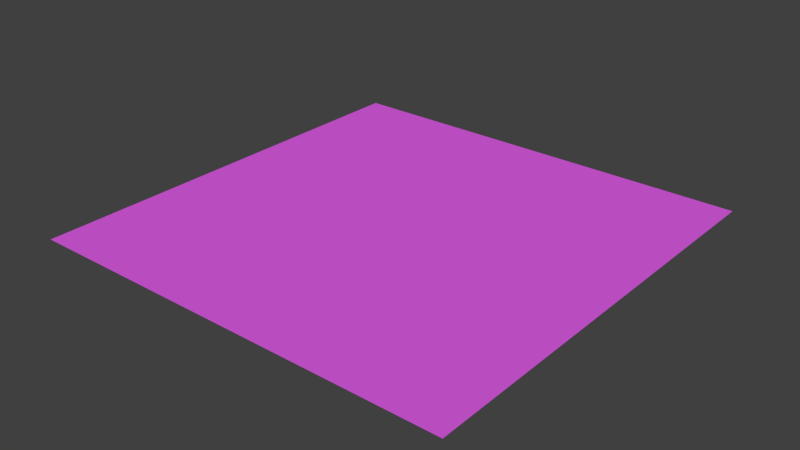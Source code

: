 # Source: Wall2.blend  (saved by Blender 2.76.0; exported with 4.5.12 LTS)
import bpy
from mathutils import Matrix  # noqa: F401  (used for matrix-valued properties, if any)

bpy.ops.wm.read_factory_settings(use_empty=True)
scene = bpy.context.scene
scene.name = 'Scene'

# ---- collections
col_collection_1 = bpy.data.collections.new('Collection 1'); scene.collection.children.link(col_collection_1)

# ---- materials (node trees are filled in below, after node groups)
mat_material = bpy.data.materials.new('Material')
mat_material.alpha_threshold = 0.0
mat_material.use_transparent_shadow = False
mat_material.diffuse_color = (0.7396, 0.1102, 0.8, 1.0)
mat_material.roughness = 0.5

# ---- material node trees

# ---- world
world_world = bpy.data.worlds.new('World'); scene.world = world_world
world_world.color = (0.05088, 0.05088, 0.05088)
world_world.use_sun_shadow = False
world_world.sun_shadow_jitter_overblur = 0.0
world_world.cycles.sampling_method = 'MANUAL'
world_world.cycles.sample_map_resolution = 256

# ---- meshes
me_plane_001 = bpy.data.meshes.new('Plane.001')
me_plane_001.from_pydata([(-1.0, -1.0, 0.0), (1.0, -1.0, 0.0), (-1.0, 1.0, 0.0), (1.0, 1.0, 0.0), (-1.0, -0.771, 0.0), (1.0, -0.771, 0.0), (0.7769, -1.0, 0.0), (0.7769, 1.0, 0.0), (0.7769, -0.771, 0.0), (0.7769, -0.5896, 0.0), (0.7769, -0.3643, 0.0), (0.7769, -0.243, 0.0), (0.7769, 0.2789, 0.0), (0.7769, 0.3866, 0.0), (0.7769, 0.5688, 0.0), (0.7769, 0.8514, 0.0), (-1.0, 0.215, 0.0), (-0.1802, -1.0, 0.0), (0.2585, -1.0, 0.0), (0.268, -1.0, 0.0), (0.7769, -0.9039, 0.0), (-0.3017, 1.0, 0.0), (0.4599, -0.771, 0.0), (0.06812, -0.771, 0.0), (-0.1726, -0.771, 0.0), (-0.5667, -0.771, 0.0), (-0.8341, -0.771, 0.0), (0.9193, -0.771, 0.0), (1.0, -0.4384, 0.0), (1.0, 0.3218, 0.0), (0.2516, 0.2171, 9.407e-08), (0.00855, -0.5502, 0.0), (-0.2659, -0.1174, 1.746e-07), (-1.0, -0.4367, 0.0), (-1.0, -0.6219, 0.0), (-0.6801, 0.07012, 7.606e-08), (0.6259, -0.06978, 0.0), (-0.508, -0.7001, 1.894e-08), (-0.2909, -0.438, 8.894e-08), (1.0, 0.0265, 0.0), (0.5897, -0.07908, 0.0), (0.738, 0.4041, 0.0), (0.7416, 0.5829, 0.0), (0.1766, 0.264, 1.271e-07), (0.8076, -0.2699, 0.0), (0.8792, -0.04985, 0.0), (-1.0, 0.69, 0.0), (-0.1235, -0.7112, 0.0), (-0.18, -0.7188, 1.395e-08), (0.1925, 0.2688, 1.234e-07), (0.7164, 0.3127, 0.0), (0.7401, 0.413, 0.0), (0.721, 0.4266, 0.0), (0.3279, 0.3092, 9.18e-08), (0.6011, 0.6391, 3.595e-08), (-0.108, 0.9226, 7.714e-09), (-0.3673, 0.5151, 4.258e-08), (-0.6301, 0.6308, 0.0), (0.5079, 0.5266, 5.5e-08), (0.4938, -0.6278, 0.0), (0.8637, 0.2956, 0.0), (-0.6701, 0.5858, 0.0), (-0.304, 0.6146, 3.407e-08), (-0.2305, -0.3651, 1.084e-07), (-0.09099, -0.1966, 1.043e-07), (0.1931, -0.3252, 0.0), (0.5294, -0.4775, 0.0), (0.6178, -0.1037, 0.0), (0.4764, 0.02017, 0.0), (-0.3, 0.1217, 2.384e-07), (-1.0, -0.1724, 0.0), (0.3429, -0.1426, 0.0), (0.3226, -0.1673, 0.0), (-0.6571, 0.05969, 8.154e-08), (0.5069, 1.0, 0.0), (0.1461, 1.0, 0.0), (-0.07267, 1.0, 0.0), (-0.9445, -0.771, 0.0), (0.7368, 0.5463, 0.0), (0.4359, -0.9683, 0.0), (-0.6214, -0.771, 0.0), (-0.6965, -0.771, 0.0), (-0.8225, -0.771, 0.0), (0.7769, 0.9145, 0.0), (-0.009892, -0.2333, 7.45e-08), (-0.414, -0.7504, 5.506e-09), (-0.2408, -0.2927, 1.277e-07), (0.5382, -0.8038, 0.0), (0.2303, 0.2357, 1.046e-07), (0.05227, -1.0, 0.0), (-0.662, 1.0, 0.0), (0.7479, 0.4074, 0.0), (-0.6146, 0.6482, 0.0), (0.8662, -0.007962, 0.0), (-0.2402, 0.4592, 6.092e-08), (0.1719, 0.2779, 1.204e-07), (0.2452, -0.984, 0.0), (0.1417, -0.8595, 0.0), (0.7769, 0.628, 0.0), (0.9415, 0.1419, 0.0), (0.8952, -0.0004825, 0.0), (-0.2916, 0.06258, 2.226e-07), (-0.09792, 0.9185, 8.115e-09), (-0.03681, 0.8941, 1.055e-08), (0.2146, 0.7936, 2.056e-08), (0.5076, 0.6765, 3.223e-08), (-0.2161, -0.4661, 8.145e-08), (0.7769, -0.9401, 0.0), (1.0, -0.9216, 0.0), (-0.8308, -0.7555, 1.53e-09), (-0.7871, -0.5507, 2.163e-08), (-0.7639, -0.4417, 3.233e-08), (-0.7282, -0.2742, 4.877e-08), (-0.6842, -0.06766, 6.904e-08), (-0.6827, -0.06036, 6.976e-08), (-0.6014, 0.6468, 4.242e-10), (-0.3755, -0.771, 0.0), (0.7769, -0.8381, 0.0), (-0.1516, -0.2698, 1.061e-07), (0.2096, 0.1664, 9.532e-08), (0.7769, -0.03091, 0.0), (0.7123, 0.5946, 7.505e-09), (0.2809, 0.2525, 9.32e-08), (-0.8592, -1.0, 0.0), (-0.7009, -1.0, 0.0), (1.0, 0.4562, 0.0), (1.0, 0.4601, 0.0), (1.0, 0.7381, 0.0), (-0.4001, -0.05667, 1.426e-07), (-0.5062, -0.008616, 1.174e-07), (0.4875, -0.6543, 0.0), (0.4712, -0.7235, 0.0), (0.5981, -0.771, 0.0), (0.5271, -0.771, 0.0), (0.2894, -0.6554, 0.0), (0.4793, -0.6298, 0.0), (0.7605, 0.4993, 0.0), (-0.05823, -0.8876, 0.0), (-0.09483, -0.9213, 0.0), (0.4093, -0.4231, 0.0), (-0.3745, -0.932, 0.0), (-0.6974, -0.8189, 0.0), (-0.8198, -0.776, 0.0), (0.6561, 0.7055, 2.47e-08), (0.7769, 0.417, 0.0), (0.7769, 0.4669, 0.0), (-0.3713, 0.03612, 1.835e-07), (0.07165, 0.5738, 4.375e-08), (-0.7005, -0.9777, 0.0), (0.5072, 0.8565, 9.861e-09), (-0.93, -0.5685, 6.328e-10), (-0.6932, -0.601, 2.072e-08), (-0.6688, 0.6541, 0.0), (0.3166, -0.1494, 5.566e-09), (0.5168, -0.7406, 0.0), (0.1906, 0.2225, 1.136e-07), (0.5725, 0.8705, 7.474e-09), (-0.7119, -0.9793, 0.0), (-0.5864, -0.6581, 1.969e-08), (0.8002, 0.4211, 0.0), (-0.6828, -0.06718, 6.943e-08), (-0.6871, -0.2896, 5.254e-08), (-0.6897, -0.4205, 3.916e-08), (-0.4957, -0.3653, 6.973e-08), (-0.4946, -0.3617, 7.023e-08), (-0.4896, -0.3636, 7.068e-08), (-0.8574, -0.5131, 1.449e-08), (-0.1957, 0.6028, 3.686e-08), (-0.1372, -0.8986, 0.0)], [], [(12, 93, 100, 99, 60), (107, 108, 117, 20), (97, 96, 79, 20, 87), (92, 57, 115), (26, 82, 109), (24, 48, 85, 116), (48, 106, 38, 37, 85), (64, 32, 86, 118), (35, 114, 73), (64, 119, 155, 101, 32), (95, 43, 49), (2, 46, 90), (35, 73, 56, 57, 61), (105, 58, 54), (49, 88, 122, 53), (68, 71, 40), (53, 122, 41, 51, 52), (72, 153, 84, 65), (24, 47, 48), (47, 31, 106, 48), (50, 68, 40, 36), (131, 134, 47, 24, 23, 22), (134, 31, 47), (154, 131, 22, 133), (9, 66, 59), (11, 67, 66, 9, 10), (13, 50, 36, 120, 12), (121, 54, 58, 53, 52, 78), (78, 52, 51, 136), (15, 42, 14, 98), (136, 51, 91, 144, 145), (51, 41, 91), (143, 54, 121), (104, 75, 76, 103), (57, 56, 62, 115), (120, 93, 12), (10, 44, 11), (8, 27, 10, 9), (27, 5, 28, 44, 10), (98, 127, 83, 15), (99, 100, 39), (45, 44, 28), (87, 20, 117, 132, 133), (20, 79, 107), (142, 82, 26), (89, 96, 97, 137, 138), (0, 123, 77, 4), (144, 91, 13), (14, 136, 145), (132, 117, 8), (22, 87, 133), (116, 85, 25), (16, 61, 152, 46), (61, 57, 92, 152), (152, 92, 21, 90), (46, 152, 90), (71, 153, 72), (30, 119, 153, 71, 68), (119, 64, 84, 153), (9, 59, 130, 154, 132, 8), (132, 154, 133), (154, 130, 131), (11, 44, 45, 93, 120), (161, 162, 163, 164), (160, 129, 73, 114), (86, 165, 38, 63), (128, 164, 165, 86, 32), (160, 161, 164, 128, 129), (113, 160, 114), (112, 161, 160, 113), (163, 165, 164), (151, 158, 163, 162), (111, 162, 161, 112), (110, 151, 162, 111), (158, 37, 38, 165, 163), (151, 81, 80, 158), (158, 80, 25, 37), (82, 81, 151, 110, 109), (146, 101, 69, 43, 95, 94), (73, 129, 146, 94, 56), (129, 128, 146), (128, 32, 101, 146), (122, 30, 68, 50, 41), (59, 66, 139, 135), (135, 139, 65, 31, 134), (42, 78, 136, 14), (115, 62, 55), (29, 99, 39), (100, 45, 28, 39), (148, 157, 124), (123, 124, 157), (148, 124, 17, 140), (141, 148, 140), (123, 157, 142, 26, 77), (157, 148, 141, 142), (21, 92, 115, 55), (119, 30, 88, 155), (155, 88, 49, 43), (101, 155, 43, 69), (71, 72, 139, 66, 67, 40), (72, 65, 139), (59, 135, 130), (135, 134, 131, 130), (42, 121, 78), (7, 74, 156, 83), (74, 75, 104, 149), (156, 149, 105, 54, 143), (105, 149, 104), (156, 74, 149), (83, 156, 143, 15), (76, 21, 55, 102), (103, 76, 102), (83, 127, 3, 7), (159, 125, 126, 98, 14, 145), (98, 126, 127), (13, 12, 60, 159, 144), (144, 159, 145), (159, 60, 29, 125), (89, 18, 96), (17, 89, 138), (137, 97, 23), (79, 96, 18, 19), (23, 97, 87, 22), (111, 166, 110), (70, 112, 113), (33, 150, 166), (33, 166, 111, 112, 70), (34, 150, 33), (4, 77, 34), (77, 26, 109, 150, 34), (166, 150, 109, 110), (70, 113, 114, 35, 16), (88, 30, 122), (36, 40, 67), (120, 36, 67, 11), (15, 143, 121, 42), (17, 138, 168, 140), (138, 137, 168), (137, 23, 24, 116, 168), (140, 168, 116, 25, 80, 81, 141), (141, 81, 82, 142), (117, 108, 5, 27, 8), (6, 1, 108, 107), (118, 86, 63), (103, 147, 58, 105, 104), (58, 147, 95, 49, 53), (62, 167, 102, 55), (56, 94, 167, 62), (94, 95, 147, 167), (102, 167, 147, 103), (118, 84, 64), (31, 65, 84, 118, 63, 106), (41, 50, 13, 91), (79, 19, 6, 107), (60, 99, 29), (93, 45, 100), (106, 63, 38), (85, 37, 25), (16, 35, 61)])
_uv = me_plane_001.uv_layers.new(name='UVMap')
_uv.uv.foreach_set('vector', [0.6395, 0.1115, 0.496, 0.06692, 0.4998, 0.05239, 0.571, 0.02924, 0.6478, 0.06815, 0.02997, 0.1115, 0.03919, 1.49e-07, 0.08097, 0.1115, 0.04807, 0.1115, 0.07025, 0.4292, 0.007978, 0.3774, 0.01587, 0.282, 0.04807, 0.1115, 0.09808, 0.2309, 0.8241, 0.8073, 0.8154, 0.8151, 0.8234, 0.8007, 0.1145, 0.917, 0.1145, 0.9112, 0.1223, 0.9154, 0.1145, 0.5863, 0.1406, 0.59, 0.1248, 0.707, 0.1145, 0.6878, 0.1406, 0.59, 0.267, 0.6081, 0.281, 0.6455, 0.1499, 0.754, 0.1248, 0.707, 0.4017, 0.5455, 0.4413, 0.6329, 0.3536, 0.6204, 0.3651, 0.5758, 0.5351, 0.8401, 0.4698, 0.8413, 0.5298, 0.8285, 0.4017, 0.5455, 0.5832, 0.3952, 0.6113, 0.4047, 0.5313, 0.6458, 0.4413, 0.6329, 0.6389, 0.4141, 0.632, 0.4117, 0.6344, 0.4037, 1.0, 1.0, 0.845, 1.0, 1.0, 0.831, 0.5351, 0.8401, 0.5298, 0.8285, 0.7575, 0.6836, 0.8154, 0.8151, 0.7929, 0.835, 0.8382, 0.2462, 0.7633, 0.2461, 0.8195, 0.1995, 0.6344, 0.4037, 0.6178, 0.3848, 0.6262, 0.3596, 0.6546, 0.3361, 0.5101, 0.2618, 0.4287, 0.3285, 0.4605, 0.2051, 0.6546, 0.3361, 0.6262, 0.3596, 0.702, 0.131, 0.7065, 0.13, 0.7133, 0.1395, 0.4164, 0.3387, 0.4253, 0.3417, 0.3833, 0.5049, 0.3374, 0.4035, 0.1145, 0.5863, 0.1444, 0.5617, 0.1406, 0.59, 0.1444, 0.5617, 0.2249, 0.4957, 0.267, 0.6081, 0.1406, 0.59, 0.6564, 0.1418, 0.5101, 0.2618, 0.4605, 0.2051, 0.4651, 0.1871, 0.1382, 0.2644, 0.1723, 0.3553, 0.1444, 0.5617, 0.1145, 0.5863, 0.1145, 0.4659, 0.1145, 0.27, 0.1723, 0.3553, 0.2249, 0.4957, 0.1444, 0.5617, 0.1297, 0.2416, 0.1382, 0.2644, 0.1145, 0.27, 0.1145, 0.2365, 0.2052, 0.1115, 0.2613, 0.2353, 0.1861, 0.2531, 0.3785, 0.1115, 0.4482, 0.1911, 0.2613, 0.2353, 0.2052, 0.1115, 0.3178, 0.1115, 0.6933, 0.1115, 0.6564, 0.1418, 0.4651, 0.1871, 0.4845, 0.1115, 0.6395, 0.1115, 0.7973, 0.1439, 0.8195, 0.1995, 0.7633, 0.2461, 0.6546, 0.3361, 0.7133, 0.1395, 0.7731, 0.1316, 0.7731, 0.1316, 0.7133, 0.1395, 0.7065, 0.13, 0.7497, 0.1197, 0.9257, 0.1115, 0.7915, 0.1292, 0.7844, 0.1115, 0.814, 0.1115, 0.7497, 0.1197, 0.7065, 0.13, 0.7037, 0.126, 0.7085, 0.1115, 0.7335, 0.1115, 0.7065, 0.13, 0.702, 0.131, 0.7037, 0.126, 0.8528, 0.172, 0.8195, 0.1995, 0.7973, 0.1439, 0.8968, 0.3927, 1.0, 0.4269, 1.0, 0.5363, 0.9471, 0.5184, 0.8154, 0.8151, 0.7575, 0.6836, 0.8073, 0.652, 0.8234, 0.8007, 0.4845, 0.1115, 0.496, 0.06692, 0.6395, 0.1115, 0.3178, 0.1115, 0.365, 0.09618, 0.3785, 0.1115, 0.1145, 0.1115, 0.1145, 0.04035, 0.3178, 0.1115, 0.2052, 0.1115, 0.1145, 0.04035, 0.1145, 1.49e-07, 0.2808, 8.941e-08, 0.365, 0.09618, 0.3178, 0.1115, 0.814, 0.1115, 0.869, 5.96e-08, 0.9572, 0.1115, 0.9257, 0.1115, 0.571, 0.02924, 0.4998, 0.05239, 0.5132, 5.96e-08, 0.4751, 0.06041, 0.365, 0.09618, 0.2808, 8.941e-08, 0.09808, 0.2309, 0.04807, 0.1115, 0.08097, 0.1115, 0.1145, 0.201, 0.1145, 0.2365, 0.04807, 0.1115, 0.01587, 0.282, 0.02997, 0.1115, 0.112, 0.9099, 0.1145, 0.9112, 0.1145, 0.917, 5.96e-08, 0.4739, 0.007978, 0.3774, 0.07025, 0.4292, 0.05622, 0.5291, 0.03935, 0.5474, 1.49e-07, 1.0, 1.49e-07, 0.9296, 0.1145, 0.9722, 0.1145, 1.0, 0.7085, 0.1115, 0.7037, 0.126, 0.6933, 0.1115, 0.7844, 0.1115, 0.7497, 0.1197, 0.7335, 0.1115, 0.1145, 0.201, 0.08097, 0.1115, 0.1145, 0.1115, 0.1145, 0.27, 0.09808, 0.2309, 0.1145, 0.2365, 0.1145, 0.6878, 0.1248, 0.707, 0.1145, 0.7833, 0.6075, 1.0, 0.7929, 0.835, 0.827, 0.8344, 0.845, 1.0, 0.7929, 0.835, 0.8154, 0.8151, 0.8241, 0.8073, 0.827, 0.8344, 0.827, 0.8344, 0.8241, 0.8073, 1.0, 0.6508, 1.0, 0.831, 0.845, 1.0, 0.827, 0.8344, 1.0, 0.831, 0.4287, 0.3285, 0.4253, 0.3417, 0.4164, 0.3387, 0.6085, 0.3742, 0.5832, 0.3952, 0.4253, 0.3417, 0.4287, 0.3285, 0.5101, 0.2618, 0.5832, 0.3952, 0.4017, 0.5455, 0.3833, 0.5049, 0.4253, 0.3417, 0.2052, 0.1115, 0.1861, 0.2531, 0.1729, 0.2562, 0.1297, 0.2416, 0.1145, 0.201, 0.1145, 0.1115, 0.1145, 0.201, 0.1297, 0.2416, 0.1145, 0.2365, 0.1297, 0.2416, 0.1729, 0.2562, 0.1382, 0.2644, 0.3785, 0.1115, 0.365, 0.09618, 0.4751, 0.06041, 0.496, 0.06692, 0.4845, 0.1115, 0.3552, 0.8436, 0.2897, 0.8448, 0.3173, 0.7479, 0.3191, 0.7473, 0.4664, 0.8414, 0.4957, 0.7531, 0.5298, 0.8285, 0.4698, 0.8413, 0.3536, 0.6204, 0.3182, 0.7448, 0.281, 0.6455, 0.3174, 0.6153, 0.4717, 0.7, 0.3191, 0.7473, 0.3182, 0.7448, 0.3536, 0.6204, 0.4413, 0.6329, 0.4664, 0.8414, 0.3552, 0.8436, 0.3191, 0.7473, 0.4717, 0.7, 0.4957, 0.7531, 0.4662, 0.8421, 0.4664, 0.8414, 0.4698, 0.8413, 0.3629, 0.8641, 0.3552, 0.8436, 0.4664, 0.8414, 0.4662, 0.8421, 0.3173, 0.7479, 0.3182, 0.7448, 0.3191, 0.7473, 0.1995, 0.8466, 0.1709, 0.7932, 0.3173, 0.7479, 0.2897, 0.8448, 0.2792, 0.882, 0.2897, 0.8448, 0.3552, 0.8436, 0.3629, 0.8641, 0.2247, 0.8936, 0.1995, 0.8466, 0.2897, 0.8448, 0.2792, 0.882, 0.1709, 0.7932, 0.1499, 0.754, 0.281, 0.6455, 0.3182, 0.7448, 0.3173, 0.7479, 0.1995, 0.8466, 0.1145, 0.8482, 0.1145, 0.8107, 0.1709, 0.7932, 0.1709, 0.7932, 0.1145, 0.8107, 0.1145, 0.7833, 0.1499, 0.754, 0.1145, 0.9112, 0.1145, 0.8482, 0.1995, 0.8466, 0.2247, 0.8936, 0.1223, 0.9154, 0.5181, 0.6857, 0.5313, 0.6458, 0.5608, 0.65, 0.632, 0.4117, 0.6389, 0.4141, 0.7296, 0.6201, 0.5298, 0.8285, 0.4957, 0.7531, 0.5181, 0.6857, 0.7296, 0.6201, 0.7575, 0.6836, 0.4957, 0.7531, 0.4717, 0.7, 0.5181, 0.6857, 0.4717, 0.7, 0.4413, 0.6329, 0.5313, 0.6458, 0.5181, 0.6857, 0.6262, 0.3596, 0.6085, 0.3742, 0.5101, 0.2618, 0.6564, 0.1418, 0.702, 0.131, 0.1861, 0.2531, 0.2613, 0.2353, 0.2884, 0.2954, 0.1851, 0.2604, 0.1851, 0.2604, 0.2884, 0.2954, 0.3374, 0.4035, 0.2249, 0.4957, 0.1723, 0.3553, 0.7915, 0.1292, 0.7731, 0.1316, 0.7497, 0.1197, 0.7844, 0.1115, 0.8234, 0.8007, 0.8073, 0.652, 0.9613, 0.554, 0.6609, 5.96e-08, 0.571, 0.02924, 0.5132, 5.96e-08, 0.4998, 0.05239, 0.4751, 0.06041, 0.2808, 8.941e-08, 0.5132, 5.96e-08, 0.01114, 0.8503, 0.01034, 0.856, 1.49e-07, 0.8505, 1.49e-07, 0.9296, 1.49e-07, 0.8505, 0.01034, 0.856, 0.01114, 0.8503, 1.49e-07, 0.8505, 5.96e-08, 0.5901, 0.03402, 0.6873, 0.09055, 0.8487, 0.01114, 0.8503, 0.03402, 0.6873, 1.49e-07, 0.9296, 0.01034, 0.856, 0.112, 0.9099, 0.1145, 0.917, 0.1145, 0.9722, 0.01034, 0.856, 0.01114, 0.8503, 0.09055, 0.8487, 0.112, 0.9099, 1.0, 0.6508, 0.8241, 0.8073, 0.8234, 0.8007, 0.9613, 0.554, 0.5832, 0.3952, 0.6085, 0.3742, 0.6178, 0.3848, 0.6113, 0.4047, 0.6113, 0.4047, 0.6178, 0.3848, 0.6344, 0.4037, 0.632, 0.4117, 0.5313, 0.6458, 0.6113, 0.4047, 0.632, 0.4117, 0.5608, 0.65, 0.4287, 0.3285, 0.4164, 0.3387, 0.2884, 0.2954, 0.2613, 0.2353, 0.4482, 0.1911, 0.4605, 0.2051, 0.4164, 0.3387, 0.3374, 0.4035, 0.2884, 0.2954, 0.1861, 0.2531, 0.1851, 0.2604, 0.1729, 0.2562, 0.1851, 0.2604, 0.1723, 0.3553, 0.1382, 0.2644, 0.1729, 0.2562, 0.7915, 0.1292, 0.7973, 0.1439, 0.7731, 0.1316, 1.0, 0.1115, 1.0, 0.2465, 0.9353, 0.2137, 0.9572, 0.1115, 1.0, 0.2465, 1.0, 0.4269, 0.8968, 0.3927, 0.9282, 0.2464, 0.9353, 0.2137, 0.9282, 0.2464, 0.8382, 0.2462, 0.8195, 0.1995, 0.8528, 0.172, 0.8382, 0.2462, 0.9282, 0.2464, 0.8968, 0.3927, 0.9353, 0.2137, 1.0, 0.2465, 0.9282, 0.2464, 0.9572, 0.1115, 0.9353, 0.2137, 0.8528, 0.172, 0.9257, 0.1115, 1.0, 0.5363, 1.0, 0.6508, 0.9613, 0.554, 0.9593, 0.549, 0.9471, 0.5184, 1.0, 0.5363, 0.9593, 0.549, 0.9572, 0.1115, 0.869, 5.96e-08, 1.0, 0.0, 1.0, 0.1115, 0.7105, 0.09992, 0.7281, 5.96e-08, 0.73, 5.96e-08, 0.814, 0.1115, 0.7844, 0.1115, 0.7335, 0.1115, 0.814, 0.1115, 0.73, 5.96e-08, 0.869, 5.96e-08, 0.6933, 0.1115, 0.6395, 0.1115, 0.6478, 0.06815, 0.7105, 0.09992, 0.7085, 0.1115, 0.7085, 0.1115, 0.7105, 0.09992, 0.7335, 0.1115, 0.7105, 0.09992, 0.6478, 0.06815, 0.6609, 5.96e-08, 0.7281, 5.96e-08, 5.96e-08, 0.4739, 5.96e-08, 0.3708, 0.007978, 0.3774, 5.96e-08, 0.5901, 5.96e-08, 0.4739, 0.03935, 0.5474, 0.05622, 0.5291, 0.07025, 0.4292, 0.1145, 0.4659, 0.01587, 0.282, 0.007978, 0.3774, 5.96e-08, 0.3708, 5.96e-08, 0.366, 0.1145, 0.4659, 0.07025, 0.4292, 0.09808, 0.2309, 0.1145, 0.27, 0.2792, 0.882, 0.2435, 0.9287, 0.2247, 0.8936, 0.4138, 1.0, 0.3629, 0.8641, 0.4662, 0.8421, 0.2816, 1.0, 0.2157, 0.965, 0.2435, 0.9287, 0.2816, 1.0, 0.2435, 0.9287, 0.2792, 0.882, 0.3629, 0.8641, 0.4138, 1.0, 0.189, 1.0, 0.2157, 0.965, 0.2816, 1.0, 0.1145, 1.0, 0.1145, 0.9722, 0.189, 1.0, 0.1145, 0.9722, 0.1145, 0.917, 0.1223, 0.9154, 0.2157, 0.965, 0.189, 1.0, 0.2435, 0.9287, 0.2157, 0.965, 0.1223, 0.9154, 0.2247, 0.8936, 0.4138, 1.0, 0.4662, 0.8421, 0.4698, 0.8413, 0.5351, 0.8401, 0.6075, 1.0, 0.6178, 0.3848, 0.6085, 0.3742, 0.6262, 0.3596, 0.4651, 0.1871, 0.4605, 0.2051, 0.4482, 0.1911, 0.4845, 0.1115, 0.4651, 0.1871, 0.4482, 0.1911, 0.3785, 0.1115, 0.9257, 0.1115, 0.8528, 0.172, 0.7973, 0.1439, 0.7915, 0.1292, 5.96e-08, 0.5901, 0.03935, 0.5474, 0.05068, 0.5686, 0.03402, 0.6873, 0.03935, 0.5474, 0.05622, 0.5291, 0.05068, 0.5686, 0.05622, 0.5291, 0.1145, 0.4659, 0.1145, 0.5863, 0.1145, 0.6878, 0.05068, 0.5686, 0.03402, 0.6873, 0.05068, 0.5686, 0.1145, 0.6878, 0.1145, 0.7833, 0.1145, 0.8107, 0.1145, 0.8482, 0.09055, 0.8487, 0.09055, 0.8487, 0.1145, 0.8482, 0.1145, 0.9112, 0.112, 0.9099, 0.08097, 0.1115, 0.03919, 1.49e-07, 0.1145, 1.49e-07, 0.1145, 0.04035, 0.1145, 0.1115, 5.96e-08, 0.1115, 0.0, 1.49e-07, 0.03919, 1.49e-07, 0.02997, 0.1115, 0.3651, 0.5758, 0.3536, 0.6204, 0.3174, 0.6153, 0.9471, 0.5184, 0.7869, 0.4642, 0.7633, 0.2461, 0.8382, 0.2462, 0.8968, 0.3927, 0.7633, 0.2461, 0.7869, 0.4642, 0.6389, 0.4141, 0.6344, 0.4037, 0.6546, 0.3361, 0.8073, 0.652, 0.8014, 0.5979, 0.9593, 0.549, 0.9613, 0.554, 0.7575, 0.6836, 0.7296, 0.6201, 0.8014, 0.5979, 0.8073, 0.652, 0.7296, 0.6201, 0.6389, 0.4141, 0.7869, 0.4642, 0.8014, 0.5979, 0.9593, 0.549, 0.8014, 0.5979, 0.7869, 0.4642, 0.9471, 0.5184, 0.3651, 0.5758, 0.3833, 0.5049, 0.4017, 0.5455, 0.2249, 0.4957, 0.3374, 0.4035, 0.3833, 0.5049, 0.3651, 0.5758, 0.3174, 0.6153, 0.267, 0.6081, 0.702, 0.131, 0.6564, 0.1418, 0.6933, 0.1115, 0.7037, 0.126, 0.01587, 0.282, 5.96e-08, 0.366, 5.96e-08, 0.1115, 0.02997, 0.1115, 0.6478, 0.06815, 0.571, 0.02924, 0.6609, 5.96e-08, 0.496, 0.06692, 0.4751, 0.06041, 0.4998, 0.05239, 0.267, 0.6081, 0.3174, 0.6153, 0.281, 0.6455, 0.1248, 0.707, 0.1499, 0.754, 0.1145, 0.7833, 0.6075, 1.0, 0.5351, 0.8401, 0.7929, 0.835])
me_plane_001.materials.append(mat_material)
me_plane_001.use_remesh_preserve_volume = False
me_plane_001.use_remesh_preserve_attributes = False
me_plane_001.use_mirror_vertex_groups = False
me_plane_001.update()

# ---- objects
ob_plane = bpy.data.objects.new('Plane', me_plane_001)

# ---- transforms, parenting, visibility, modifiers, constraints
ob_plane.location = (0.0, 0.0, 0.0)
ob_plane.scale = (8.018, 8.018, 8.018)
ob_plane.lineart.crease_threshold = 0.0

# ---- collection membership
col_collection_1.objects.link(ob_plane)

# ---- scene / render settings (as saved in the file)
scene.frame_start = 1; scene.frame_end = 250; scene.frame_set(1)
scene.render.engine = 'BLENDER_EEVEE_NEXT'
scene.render.resolution_percentage = 50
scene.render.dither_intensity = 0.0
scene.cycles.use_denoising = False
scene.cycles.samples = 10
scene.cycles.sampling_pattern = 'TABULATED_SOBOL'
scene.cycles.light_sampling_threshold = 0.0
scene.cycles.use_adaptive_sampling = False
scene.cycles.use_light_tree = False
scene.cycles.blur_glossy = 0.0
scene.cycles.pixel_filter_type = 'GAUSSIAN'
scene.cycles.sample_clamp_indirect = 0.0
scene.view_settings.view_transform = 'Standard'
bpy.context.view_layer.update()

# ---- added for rendering (the .blend has no active camera and no usable light): camera, sun
cam_auto = bpy.data.cameras.new('AutoCamera')
cam_auto.lens = 50.0
cam_auto.sensor_width = 36.0
cam_auto.clip_end = 1000.0
ob_auto_camera = bpy.data.objects.new('AutoCamera', cam_auto)
scene.collection.objects.link(ob_auto_camera)
ob_auto_camera.location = (20.9814, -25.1777, 16.7852)
ob_auto_camera.rotation_euler = (1.09748, -7.21219e-08, 0.694738)
scene.camera = ob_auto_camera
light_auto_sun = bpy.data.lights.new('AutoSun', 'SUN')
light_auto_sun.energy = 3.0
light_auto_sun.angle = 0.0523599
ob_auto_sun = bpy.data.objects.new('AutoSun', light_auto_sun)
scene.collection.objects.link(ob_auto_sun)
ob_auto_sun.rotation_euler = (0.872665, 0.174533, 0.523599)
bpy.context.view_layer.update()
